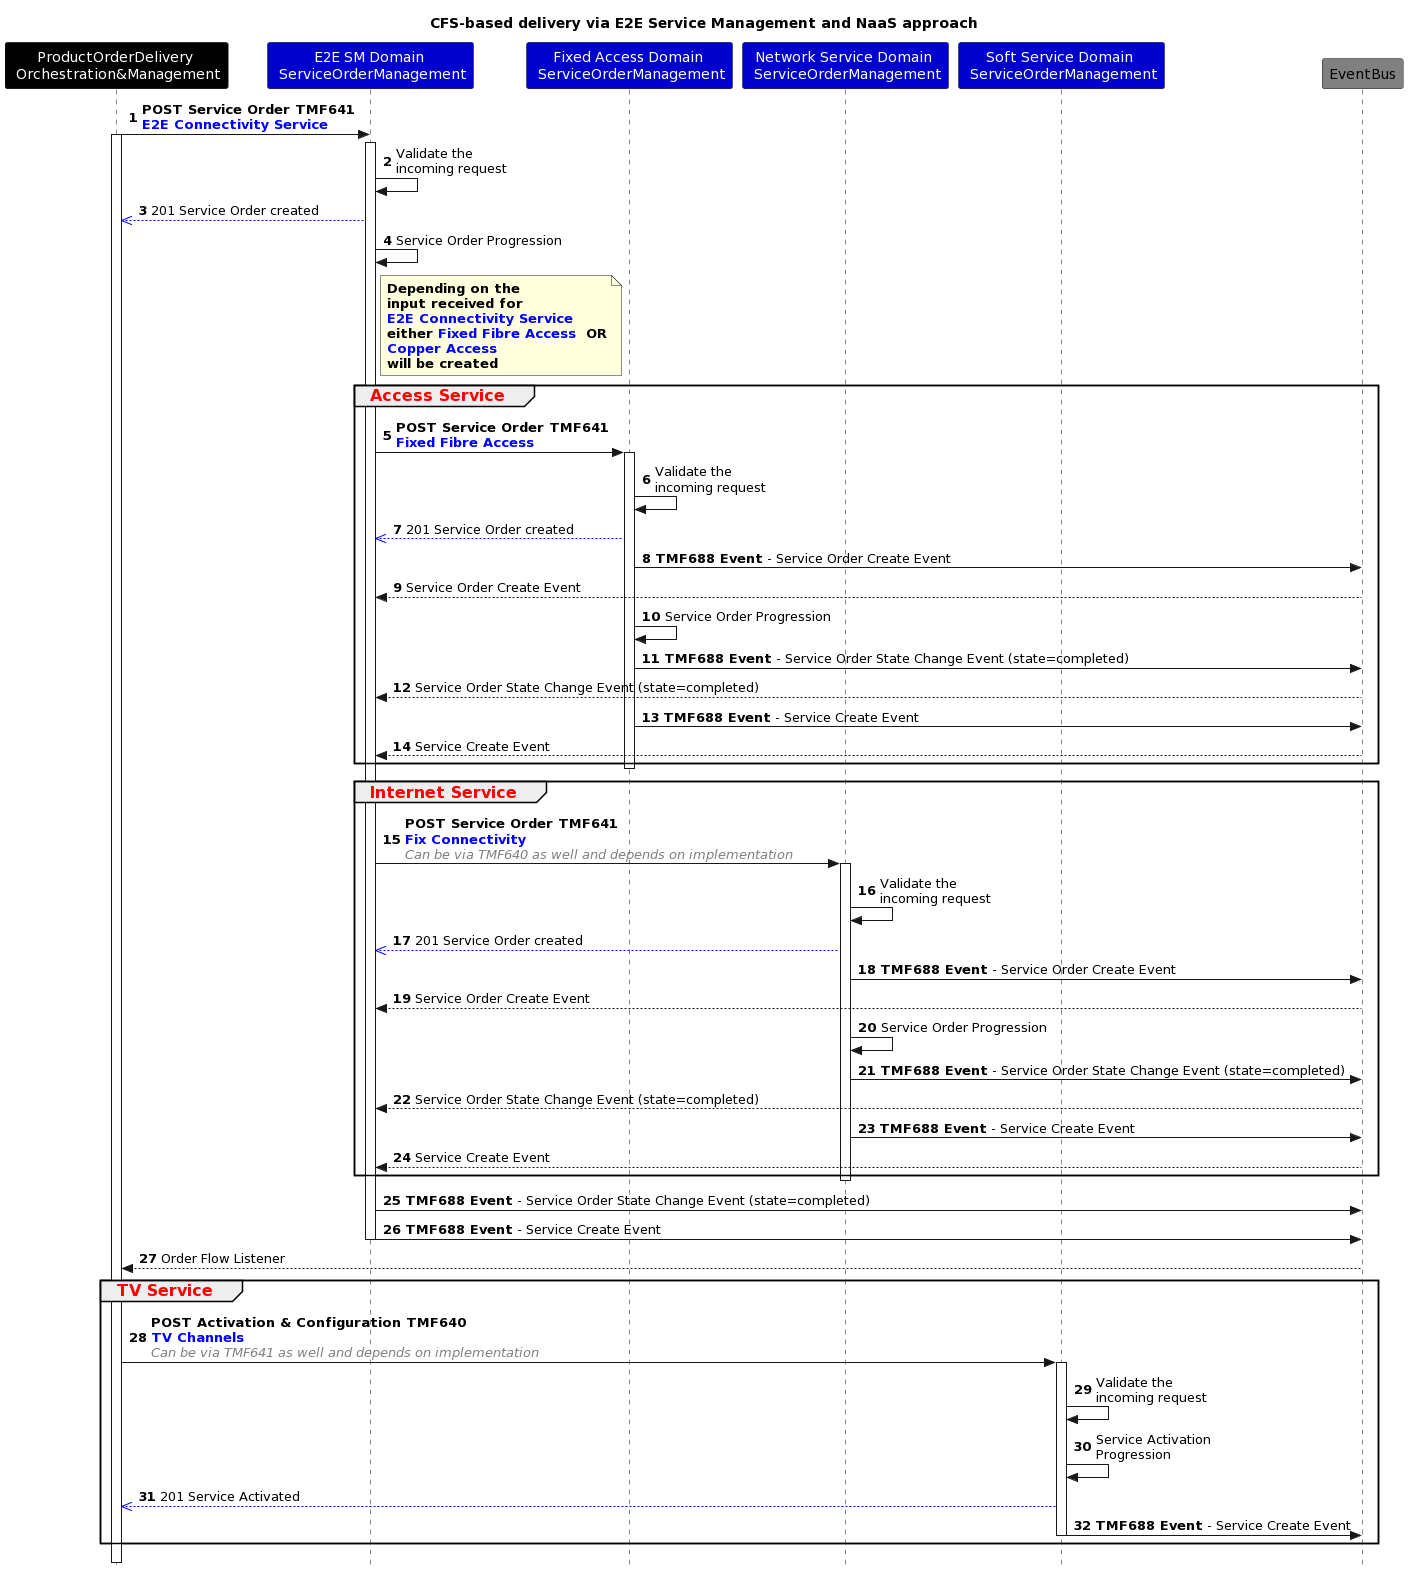

The diagram above was rendered by PlantUML. Its source (embedded in the PNG):
@startuml
skinparam style strictuml
skinparam ParticipantFontColor automatic
title <font color=black>CFS-based delivery via E2E Service Management and NaaS approach
!pragma teoz true
autonumber
Participant "ProductOrderDelivery \n Orchestration&Management" as OrderManager #Black
Participant "E2E SM Domain \n ServiceOrderManagement" as E2ESM #MediumBlue
Participant "Fixed Access Domain \n ServiceOrderManagement" as Fixed #MediumBlue
Participant "Network Service Domain \n ServiceOrderManagement" as Internet #MediumBlue
Participant "Soft Service Domain \n ServiceOrderManagement" as Media #MediumBlue
Participant EventBus #Grey
OrderManager->E2ESM: <b>POST Service Order TMF641</b> \n<font color=blue><b>E2E Connectivity Service
activate OrderManager
activate E2ESM
E2ESM->E2ESM: Validate the \nincoming request
E2ESM-[#0000FF]->>OrderManager: 201 Service Order created
E2ESM->E2ESM: Service Order Progression
note right of E2ESM
<b>Depending on the
<b>input received for
<font color=blue><b>E2E Connectivity Service
<font color=black><b>either <font color=blue><b>Fixed Fibre Access <font color=black> OR
<font color=blue><b>Copper Access
<font color=black><b>will be created
end note
group <font color=red><font size=16>Access Service
E2ESM->Fixed: <b>POST Service Order TMF641</b> \n<font color=blue><b>Fixed Fibre Access
activate Fixed
Fixed->Fixed: Validate the \nincoming request
Fixed-[#0000FF]->>E2ESM: 201 Service Order created
Fixed->EventBus: <b>TMF688 Event</b> - Service Order Create Event
EventBus-->E2ESM: Service Order Create Event
Fixed->Fixed: Service Order Progression
Fixed->EventBus: <b>TMF688 Event</b> - Service Order State Change Event (state=completed)
EventBus-->E2ESM: Service Order State Change Event (state=completed)
Fixed->EventBus: <b>TMF688 Event</b> - Service Create Event
EventBus-->E2ESM: Service Create Event
deactivate Fixed
end group
group <font color=red><font size=16>Internet Service
E2ESM->Internet: <b>POST Service Order TMF641</b>\n<font color=blue><b>Fix Connectivity</b>\n<font color=grey><i>Can be via TMF640 as well and depends on implementation</i>
activate Internet
Internet->Internet: Validate the \nincoming request
Internet-[#0000FF]->>E2ESM: 201 Service Order created
Internet->EventBus: <b>TMF688 Event</b> - Service Order Create Event
EventBus-->E2ESM: Service Order Create Event
Internet->Internet: Service Order Progression
Internet->EventBus: <b>TMF688 Event</b> - Service Order State Change Event (state=completed)
EventBus-->E2ESM: Service Order State Change Event (state=completed)
Internet->EventBus: <b>TMF688 Event</b> - Service Create Event
EventBus-->E2ESM: Service Create Event
deactivate Internet
end group
E2ESM->EventBus: <b>TMF688 Event</b> - Service Order State Change Event (state=completed)
E2ESM->EventBus: <b>TMF688 Event</b> - Service Create Event
deactivate E2ESM
EventBus-->OrderManager: Order Flow Listener
group <font color=red><font size=16>TV Service
OrderManager->Media: <b>POST Activation & Configuration TMF640</b> \n<font color=blue><b>TV Channels \n<font color=grey><i>Can be via TMF641 as well and depends on implementation</i>
activate Media
Media->Media: Validate the \nincoming request
Media->Media: Service Activation \nProgression
Media-[#0000FF]->>OrderManager: 201 Service Activated
Media->EventBus: <b>TMF688 Event</b> - Service Create Event
deactivate Media
end group
deactivate OrderManager
@enduml